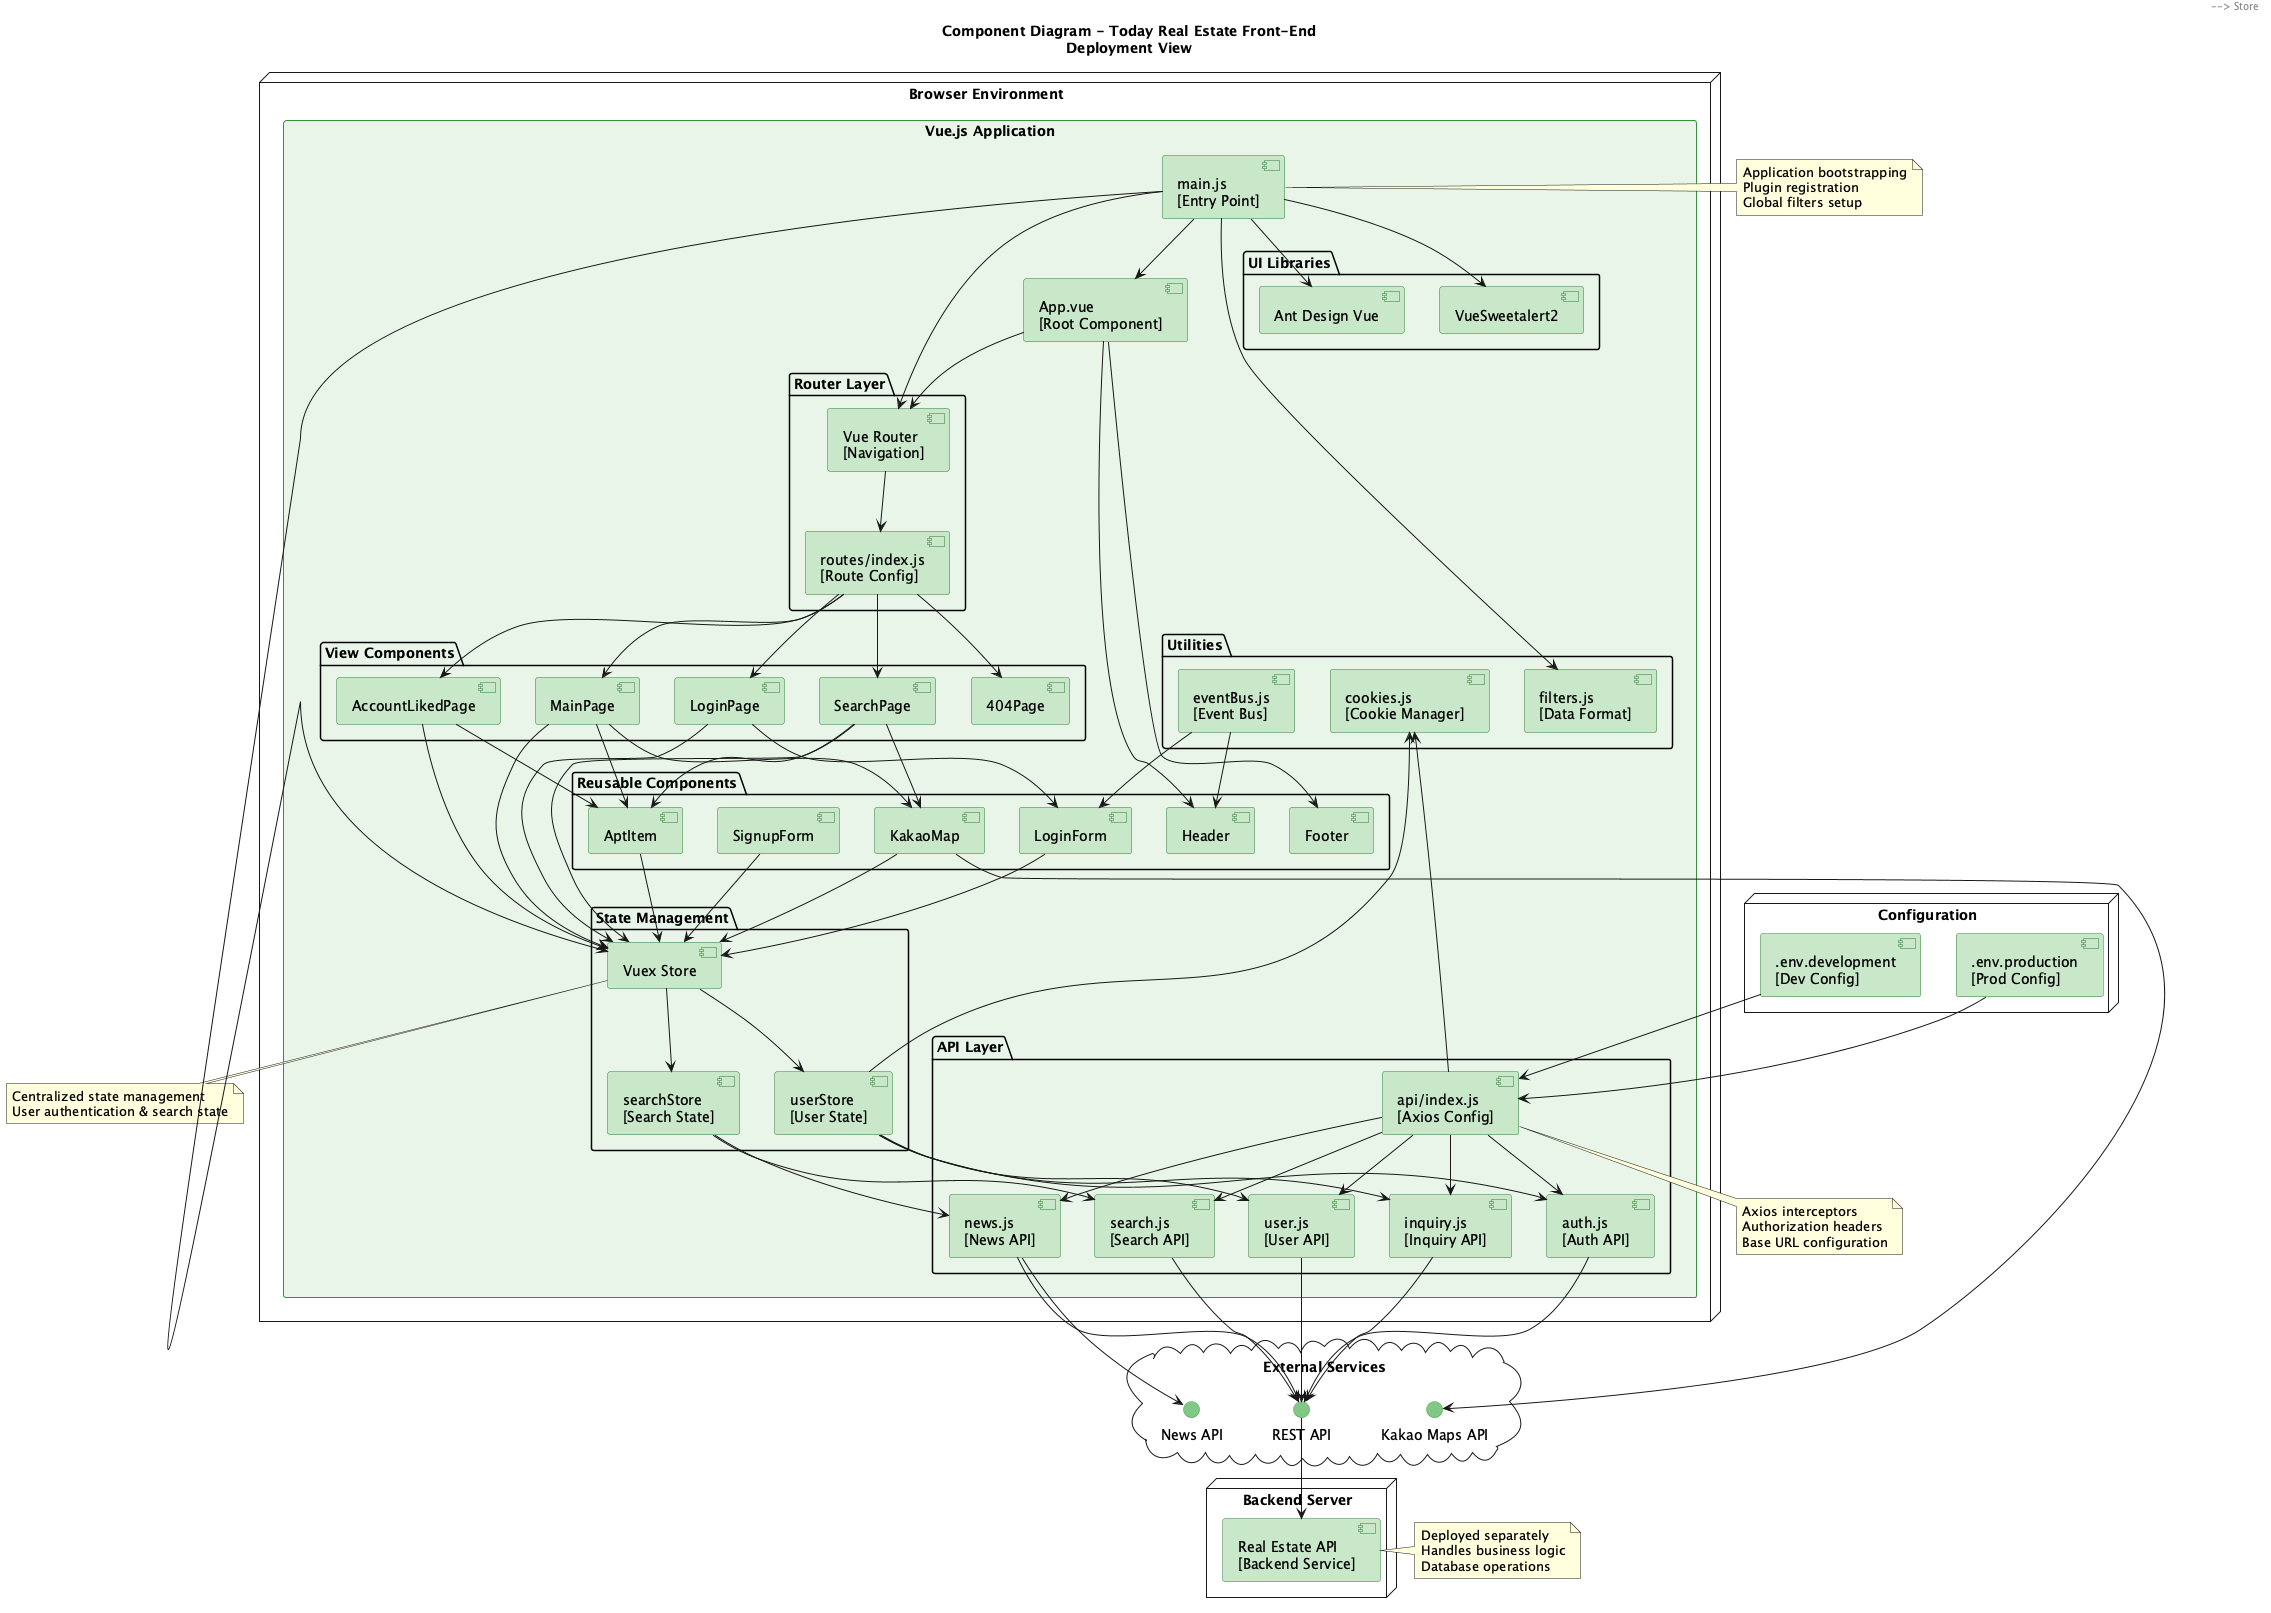

The diagram above was rendered by PlantUML. Its source (embedded in the PNG):
@startuml
!define RECTANGLE_COLOR #E8F5E9
!define COMPONENT_COLOR #C8E6C9
!define INTERFACE_COLOR #81C784

skinparam component {
    BackgroundColor COMPONENT_COLOR
    BorderColor #2E7D32
}

skinparam rectangle {
    BackgroundColor RECTANGLE_COLOR
    BorderColor #388E3C
}

skinparam interface {
    BackgroundColor INTERFACE_COLOR
    BorderColor #43A047
}

title Component Diagram - Today Real Estate Front-End\nDeployment View

node "Browser Environment" {
    rectangle "Vue.js Application" {

        component "main.js\n[Entry Point]" as Main {
        }

        component "App.vue\n[Root Component]" as App {
        }

        package "Router Layer" {
            component "Vue Router\n[Navigation]" as Router
            component "routes/index.js\n[Route Config]" as Routes
        }

        package "State Management" {
            component "Vuex Store" as Store
            component "userStore\n[User State]" as UserStore
            component "searchStore\n[Search State]" as SearchStore
        }

        package "View Components" {
            component "MainPage" as MainPage
            component "LoginPage" as LoginPage
            component "SearchPage" as SearchPage
            component "AccountLikedPage" as AccountPage
            component "404Page" as NotFound
        }

        package "Reusable Components" {
            component "Header" as Header
            component "Footer" as Footer
            component "LoginForm" as LoginForm
            component "SignupForm" as SignupForm
            component "KakaoMap" as KakaoMap
            component "AptItem" as AptItem
        }

        package "API Layer" {
            component "api/index.js\n[Axios Config]" as ApiConfig
            component "auth.js\n[Auth API]" as AuthApi
            component "user.js\n[User API]" as UserApi
            component "search.js\n[Search API]" as SearchApi
            component "news.js\n[News API]" as NewsApi
            component "inquiry.js\n[Inquiry API]" as InquiryApi
        }

        package "Utilities" {
            component "cookies.js\n[Cookie Manager]" as Cookies
            component "eventBus.js\n[Event Bus]" as EventBus
            component "filters.js\n[Data Format]" as Filters
        }

        package "UI Libraries" {
            component "Ant Design Vue" as AntDesign
            component "VueSweetalert2" as SweetAlert
        }
    }
}

node "Configuration" {
    component ".env.development\n[Dev Config]" as EnvDev
    component ".env.production\n[Prod Config]" as EnvProd
}

cloud "External Services" {
    interface "REST API" as BackendAPI
    interface "Kakao Maps API" as KakaoAPI
    interface "News API" as NewsAPI
}

node "Backend Server" {
    component "Real Estate API\n[Backend Service]" as Backend
}

' Main Application Flow
Main --> App
Main --> Router
Main --> Store
Main --> AntDesign
Main --> SweetAlert
Main --> Filters

App --> Header
App --> Footer
App --> Router

' Router connections
Router --> Routes
Routes --> MainPage
Routes --> LoginPage
Routes --> SearchPage
Routes --> AccountPage
Routes --> NotFound

' View to Store connections
MainPage --> Store
LoginPage --> Store
SearchPage --> Store
AccountPage --> Store

' Store modules
Store --> UserStore
Store --> SearchStore

' View to Component connections
MainPage --> AptItem
MainPage --> KakaoMap
SearchPage --> AptItem
SearchPage --> KakaoMap
LoginPage --> LoginForm
AccountPage --> AptItem

' Component to Store connections
Header --> Store
LoginForm --> Store
SignupForm --> Store
KakaoMap --> Store
AptItem --> Store

' API Layer connections
ApiConfig --> AuthApi
ApiConfig --> UserApi
ApiConfig --> SearchApi
ApiConfig --> NewsApi
ApiConfig --> InquiryApi

' Store to API connections
UserStore --> AuthApi
UserStore --> UserApi
UserStore --> InquiryApi
SearchStore --> SearchApi
SearchStore --> NewsApi

' Utility connections
ApiConfig --> Cookies
UserStore --> Cookies
EventBus --> Header
EventBus --> LoginForm

' Configuration to API
EnvDev --> ApiConfig
EnvProd --> ApiConfig

' External API connections
AuthApi --> BackendAPI
UserApi --> BackendAPI
SearchApi --> BackendAPI
NewsApi --> BackendAPI
InquiryApi --> BackendAPI

BackendAPI --> Backend

KakaoMap --> KakaoAPI
NewsApi --> NewsAPI

note right of Main
  Application bootstrapping
  Plugin registration
  Global filters setup
end note

note bottom of Store
  Centralized state management
  User authentication & search state
end note

note bottom of ApiConfig
  Axios interceptors
  Authorization headers
  Base URL configuration
end note

note right of Backend
  Deployed separately
  Handles business logic
  Database operations
end note

@enduml